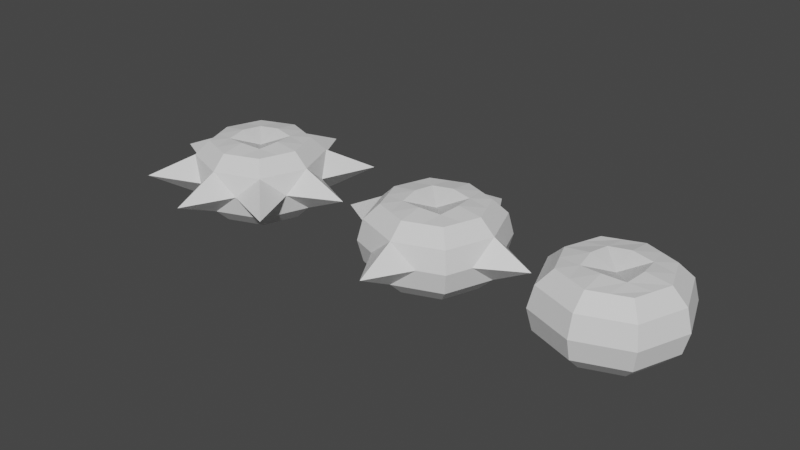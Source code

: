 # Source: TargetGems.blend  (saved by Blender 3.4.6; exported with 4.5.12 LTS)
import bpy
from mathutils import Matrix  # noqa: F401  (used for matrix-valued properties, if any)

bpy.ops.wm.read_factory_settings(use_empty=True)
scene = bpy.context.scene
scene.name = 'Scene'

# ---- collections
col_collection = bpy.data.collections.new('Collection'); scene.collection.children.link(col_collection)

# ---- materials (node trees are filled in below, after node groups)
mat_material = bpy.data.materials.new('Material')
mat_material.alpha_threshold = 0.0
mat_material.use_transparent_shadow = False
mat_material.roughness = 0.5
mat_material.line_color = (0.0, 0.0, 0.0, 1.0)
mat_material_001 = bpy.data.materials.new('Material.001')
mat_material_001.alpha_threshold = 0.0
mat_material_001.use_transparent_shadow = False
mat_material_001.roughness = 0.5
mat_material_001.line_color = (0.0, 0.0, 0.0, 1.0)
mat_material_002 = bpy.data.materials.new('Material.002')
mat_material_002.alpha_threshold = 0.0
mat_material_002.use_transparent_shadow = False
mat_material_002.roughness = 0.5
mat_material_002.line_color = (0.0, 0.0, 0.0, 1.0)

# ---- material node trees
mat_material.use_nodes = True; mat_material.node_tree.nodes.clear()
_N = mat_material.node_tree.nodes; _L = mat_material.node_tree.links
n0 = _N.new('ShaderNodeOutputMaterial'); n0.name = 'Material Output'; n0.location = (300, 300)
n1 = _N.new('ShaderNodeBsdfPrincipled'); n1.name = 'Principled BSDF'; n1.location = (10, 300)
n1.distribution = 'GGX'
n1.subsurface_method = 'RANDOM_WALK_SKIN'
n1.inputs[3].default_value = 1.45
n1.inputs[27].default_value = (0.0, 0.0, 0.0, 1.0)
n1.inputs[28].default_value = 1.0
_L.new(n1.outputs[0], n0.inputs[0])
n0.is_active_output = True
mat_material_001.use_nodes = True; mat_material_001.node_tree.nodes.clear()
_N = mat_material_001.node_tree.nodes; _L = mat_material_001.node_tree.links
n0 = _N.new('ShaderNodeOutputMaterial'); n0.name = 'Material Output'; n0.location = (300, 300)
n1 = _N.new('ShaderNodeBsdfPrincipled'); n1.name = 'Principled BSDF'; n1.location = (10, 300)
n1.distribution = 'GGX'
n1.subsurface_method = 'RANDOM_WALK_SKIN'
n1.inputs[3].default_value = 1.45
n1.inputs[27].default_value = (0.0, 0.0, 0.0, 1.0)
n1.inputs[28].default_value = 1.0
_L.new(n1.outputs[0], n0.inputs[0])
n0.is_active_output = True
mat_material_002.use_nodes = True; mat_material_002.node_tree.nodes.clear()
_N = mat_material_002.node_tree.nodes; _L = mat_material_002.node_tree.links
n0 = _N.new('ShaderNodeOutputMaterial'); n0.name = 'Material Output'; n0.location = (300, 300)
n1 = _N.new('ShaderNodeBsdfPrincipled'); n1.name = 'Principled BSDF'; n1.location = (10, 300)
n1.distribution = 'GGX'
n1.subsurface_method = 'RANDOM_WALK_SKIN'
n1.inputs[3].default_value = 1.45
n1.inputs[27].default_value = (0.0, 0.0, 0.0, 1.0)
n1.inputs[28].default_value = 1.0
_L.new(n1.outputs[0], n0.inputs[0])
n0.is_active_output = True

# ---- world
world_world = bpy.data.worlds.new('World'); scene.world = world_world
world_world.use_nodes = True; world_world.node_tree.nodes.clear()
_N = world_world.node_tree.nodes; _L = world_world.node_tree.links
n0 = _N.new('ShaderNodeOutputWorld'); n0.name = 'World Output'; n0.location = (300, 300)
n1 = _N.new('ShaderNodeBackground'); n1.name = 'Background'; n1.location = (10, 300)
n1.inputs[0].default_value = (0.05088, 0.05088, 0.05088, 1.0)
_L.new(n1.outputs[0], n0.inputs[0])
n0.is_active_output = True
world_world.color = (0.05088, 0.05088, 0.05088)
world_world.use_sun_shadow = False
world_world.sun_shadow_jitter_overblur = 0.0

# ---- meshes
me_cube = bpy.data.meshes.new('Cube')
me_cube.from_pydata([(0.8381, 0.8381, 0.8381), (0.8381, 0.8381, -0.8381), (0.8381, -0.8381, 0.8381), (0.8381, -0.8381, -0.8381), (-0.8381, 0.8381, 0.8381), (-0.8381, 0.8381, -0.8381), (-0.8381, -0.8381, 0.8381), (-0.8381, -0.8381, -0.8381), (-1.152, 0.0, -0.8381), (1.152, 0.0, 0.8381), (-1.152, 0.0, 0.8381), (1.152, 0.0, -0.8381), (0.0, 1.152, -0.8381), (0.0, -1.152, 0.8381), (0.0, -1.152, -0.8381), (0.0, 1.152, 0.8381), (0.0, 0.0, -1.0), (0.0, 0.0, 0.6908), (1.182, 1.182, 0.0), (-1.182, -1.182, 0.0), (1.182, -1.182, 0.0), (-1.182, 1.182, 0.0), (2.427, 0.0, 0.0), (-2.427, 0.0, 0.0), (0.0, 2.427, 0.0), (0.0, -2.427, 0.0), (-1.091, -1.091, 0.5), (1.091, 1.091, 0.5), (1.091, -1.091, 0.5), (-1.091, 1.091, 0.5), (1.5, 0.0, 0.5), (-1.5, 0.0, 0.5), (0.0, 1.5, 0.5), (0.0, -1.5, 0.5), (1.091, 1.091, -0.5), (1.091, -1.091, -0.5), (-1.091, 1.091, -0.5), (1.5, 0.0, -0.5), (-1.5, 0.0, -0.5), (0.0, 1.5, -0.5), (0.0, -1.5, -0.5), (-1.091, -1.091, -0.5), (0.4191, -0.9951, -0.8381), (0.4191, 0.9951, 0.8381), (0.576, 0.0, 0.9191), (0.4191, 0.9951, -0.8381), (0.4191, -0.9951, 0.8381), (0.576, 0.0, -0.9191), (0.5911, -1.404, 0.0), (0.5911, 1.404, 0.0), (0.5455, -1.295, 0.5), (0.5455, 1.295, 0.5), (0.5455, 1.295, -0.5), (0.5455, -1.295, -0.5), (-0.4191, 0.9951, -0.8381), (-0.4191, -0.9951, 0.8381), (-0.576, 0.0, -0.9191), (-0.4191, -0.9951, -0.8381), (-0.4191, 0.9951, 0.8381), (-0.576, 0.0, 0.9191), (-0.5911, 1.404, 0.0), (-0.5911, -1.404, 0.0), (-0.5455, 1.295, 0.5), (-0.5455, -1.295, 0.5), (-0.5455, -1.295, -0.5), (-0.5455, 1.295, -0.5), (-0.9951, 0.4191, 0.8381), (0.9951, 0.4191, -0.8381), (-0.9951, 0.4191, -0.8381), (0.9951, 0.4191, 0.8381), (0.0, 0.576, 0.9191), (0.0, 0.576, -0.9191), (1.404, 0.5911, 0.0), (-1.404, 0.5911, 0.0), (1.295, 0.5455, 0.5), (-1.295, 0.5455, 0.5), (-1.295, 0.5455, -0.5), (1.295, 0.5455, -0.5), (0.4975, 0.4975, 0.8786), (0.4975, 0.4975, -0.8786), (-0.4975, 0.4975, -0.8786), (-0.4975, 0.4975, 0.8786), (-0.9951, -0.4191, -0.8381), (0.9951, -0.4191, 0.8381), (-0.9951, -0.4191, 0.8381), (0.9951, -0.4191, -0.8381), (0.0, -0.576, -0.9191), (0.0, -0.576, 0.9191), (-1.404, -0.5911, 0.0), (1.404, -0.5911, 0.0), (-1.295, -0.5455, 0.5), (1.295, -0.5455, 0.5), (1.295, -0.5455, -0.5), (-1.295, -0.5455, -0.5), (0.4975, -0.4975, 0.8786), (0.4975, -0.4975, -0.8786), (-0.4975, -0.4975, -0.8786), (-0.4975, -0.4975, 0.8786)], [], [(97, 6, 55), (63, 6, 26), (75, 4, 29), (95, 3, 42), (91, 2, 28), (51, 0, 27), (74, 9, 30), (67, 47, 79), (90, 10, 31), (66, 59, 81), (78, 17, 44), (80, 16, 56), (62, 15, 32), (86, 57, 96), (50, 13, 33), (87, 46, 94), (48, 40, 53), (60, 39, 65), (88, 38, 93), (72, 37, 77), (49, 34, 52), (89, 35, 92), (73, 36, 76), (61, 41, 64), (48, 33, 25), (60, 32, 24), (88, 31, 23), (72, 30, 22), (49, 27, 18), (89, 28, 20), (73, 29, 21), (61, 26, 19), (64, 7, 57), (76, 5, 68), (92, 3, 85), (52, 1, 45), (77, 11, 67), (93, 8, 82), (65, 12, 54), (53, 14, 42), (3, 53, 42), (12, 52, 45), (32, 49, 24), (28, 48, 20), (39, 49, 52), (35, 48, 53), (94, 2, 83), (2, 50, 28), (69, 44, 9), (79, 16, 71), (15, 51, 32), (86, 42, 14), (5, 65, 54), (14, 64, 57), (33, 61, 25), (29, 60, 21), (40, 61, 64), (36, 60, 65), (96, 7, 82), (4, 62, 29), (68, 56, 8), (81, 17, 70), (13, 63, 33), (87, 55, 13), (58, 70, 15), (5, 80, 68), (45, 71, 12), (0, 78, 69), (1, 77, 67), (8, 76, 68), (31, 73, 23), (27, 72, 18), (38, 73, 76), (34, 72, 77), (54, 71, 80), (43, 70, 78), (4, 81, 58), (1, 79, 45), (0, 74, 27), (10, 75, 31), (17, 97, 87), (56, 82, 8), (16, 95, 86), (44, 83, 9), (7, 93, 82), (11, 92, 85), (30, 89, 22), (26, 88, 19), (37, 89, 92), (41, 88, 93), (17, 94, 44), (16, 96, 56), (6, 90, 26), (9, 91, 30), (47, 85, 95), (59, 84, 97), (78, 70, 17), (81, 59, 17), (17, 59, 97), (17, 87, 94), (97, 84, 6), (63, 55, 6), (75, 66, 4), (95, 85, 3), (91, 83, 2), (51, 43, 0), (74, 69, 9), (67, 11, 47), (90, 84, 10), (66, 10, 59), (80, 71, 16), (62, 58, 15), (86, 14, 57), (50, 46, 13), (87, 13, 46), (48, 25, 40), (60, 24, 39), (88, 23, 38), (72, 22, 37), (49, 18, 34), (89, 20, 35), (73, 21, 36), (61, 19, 41), (48, 50, 33), (60, 62, 32), (88, 90, 31), (72, 74, 30), (49, 51, 27), (89, 91, 28), (73, 75, 29), (61, 63, 26), (64, 41, 7), (76, 36, 5), (92, 35, 3), (52, 34, 1), (77, 37, 11), (93, 38, 8), (65, 39, 12), (53, 40, 14), (3, 35, 53), (12, 39, 52), (32, 51, 49), (28, 50, 48), (39, 24, 49), (35, 20, 48), (94, 46, 2), (2, 46, 50), (69, 78, 44), (79, 47, 16), (15, 43, 51), (86, 95, 42), (5, 36, 65), (14, 40, 64), (33, 63, 61), (29, 62, 60), (40, 25, 61), (36, 21, 60), (96, 57, 7), (4, 58, 62), (68, 80, 56), (13, 55, 63), (87, 97, 55), (58, 81, 70), (5, 54, 80), (45, 79, 71), (0, 43, 78), (1, 34, 77), (8, 38, 76), (31, 75, 73), (27, 74, 72), (38, 23, 73), (34, 18, 72), (54, 12, 71), (43, 15, 70), (4, 66, 81), (1, 67, 79), (0, 69, 74), (10, 66, 75), (56, 96, 82), (16, 47, 95), (44, 94, 83), (7, 41, 93), (11, 37, 92), (30, 91, 89), (26, 90, 88), (37, 22, 89), (41, 19, 88), (16, 86, 96), (6, 84, 90), (9, 83, 91), (47, 11, 85), (59, 10, 84)])
_uv = me_cube.uv_layers.new(name='UVMap')
_uv.uv.foreach_set('vector', [0.8125, 0.6875, 0.875, 0.75, 0.8125, 0.75, 0.5625, 0.9375, 0.625, 1.0, 0.5625, 1.0, 0.5625, 0.1875, 0.625, 0.25, 0.5625, 0.25, 0.3125, 0.6875, 0.375, 0.75, 0.3125, 0.75, 0.5625, 0.6875, 0.625, 0.75, 0.5625, 0.75, 0.5625, 0.4375, 0.625, 0.5, 0.5625, 0.5, 0.5625, 0.5625, 0.625, 0.625, 0.5625, 0.625, 0.375, 0.5625, 0.3125, 0.625, 0.3125, 0.5625, 0.5625, 0.0625, 0.625, 0.125, 0.5625, 0.125, 0.875, 0.5625, 0.8125, 0.625, 0.8125, 0.5625, 0.6875, 0.5625, 0.75, 0.625, 0.6875, 0.625, 0.1875, 0.5625, 0.25, 0.625, 0.1875, 0.625, 0.5625, 0.3125, 0.625, 0.375, 0.5625, 0.375, 0.25, 0.6875, 0.1875, 0.75, 0.1875, 0.6875, 0.5625, 0.8125, 0.625, 0.875, 0.5625, 0.875, 0.75, 0.6875, 0.6875, 0.75, 0.6875, 0.6875, 0.5, 0.8125, 0.4375, 0.875, 0.4375, 0.8125, 0.5, 0.3125, 0.4375, 0.375, 0.4375, 0.3125, 0.5, 0.0625, 0.4375, 0.125, 0.4375, 0.0625, 0.5, 0.5625, 0.4375, 0.625, 0.4375, 0.5625, 0.5, 0.4375, 0.4375, 0.5, 0.4375, 0.4375, 0.5, 0.6875, 0.4375, 0.75, 0.4375, 0.6875, 0.5, 0.1875, 0.4375, 0.25, 0.4375, 0.1875, 0.5, 0.9375, 0.4375, 1.0, 0.4375, 0.9375, 0.5, 0.8125, 0.5625, 0.875, 0.5, 0.875, 0.5, 0.3125, 0.5625, 0.375, 0.5, 0.375, 0.5, 0.0625, 0.5625, 0.125, 0.5, 0.125, 0.5, 0.5625, 0.5625, 0.625, 0.5, 0.625, 0.5, 0.4375, 0.5625, 0.5, 0.5, 0.5, 0.5, 0.6875, 0.5625, 0.75, 0.5, 0.75, 0.5, 0.1875, 0.5625, 0.25, 0.5, 0.25, 0.5, 0.9375, 0.5625, 1.0, 0.5, 1.0, 0.4375, 0.9375, 0.375, 1.0, 0.375, 0.9375, 0.4375, 0.1875, 0.375, 0.25, 0.375, 0.1875, 0.4375, 0.6875, 0.375, 0.75, 0.375, 0.6875, 0.4375, 0.4375, 0.375, 0.5, 0.375, 0.4375, 0.4375, 0.5625, 0.375, 0.625, 0.375, 0.5625, 0.4375, 0.0625, 0.375, 0.125, 0.375, 0.0625, 0.4375, 0.3125, 0.375, 0.375, 0.375, 0.3125, 0.4375, 0.8125, 0.375, 0.875, 0.375, 0.8125, 0.375, 0.75, 0.4375, 0.8125, 0.375, 0.8125, 0.375, 0.375, 0.4375, 0.4375, 0.375, 0.4375, 0.5625, 0.375, 0.5, 0.4375, 0.5, 0.375, 0.5625, 0.75, 0.5, 0.8125, 0.5, 0.75, 0.4375, 0.375, 0.5, 0.4375, 0.4375, 0.4375, 0.4375, 0.75, 0.5, 0.8125, 0.4375, 0.8125, 0.6875, 0.6875, 0.625, 0.75, 0.625, 0.6875, 0.625, 0.75, 0.5625, 0.8125, 0.5625, 0.75, 0.625, 0.5625, 0.6875, 0.625, 0.625, 0.625, 0.3125, 0.5625, 0.25, 0.625, 0.25, 0.5625, 0.625, 0.375, 0.5625, 0.4375, 0.5625, 0.375, 0.25, 0.6875, 0.3125, 0.75, 0.25, 0.75, 0.375, 0.25, 0.4375, 0.3125, 0.375, 0.3125, 0.375, 0.875, 0.4375, 0.9375, 0.375, 0.9375, 0.5625, 0.875, 0.5, 0.9375, 0.5, 0.875, 0.5625, 0.25, 0.5, 0.3125, 0.5, 0.25, 0.4375, 0.875, 0.5, 0.9375, 0.4375, 0.9375, 0.4375, 0.25, 0.5, 0.3125, 0.4375, 0.3125, 0.1875, 0.6875, 0.125, 0.75, 0.125, 0.6875, 0.625, 0.25, 0.5625, 0.3125, 0.5625, 0.25, 0.125, 0.5625, 0.1875, 0.625, 0.125, 0.625, 0.8125, 0.5625, 0.75, 0.625, 0.75, 0.5625, 0.625, 0.875, 0.5625, 0.9375, 0.5625, 0.875, 0.75, 0.6875, 0.8125, 0.75, 0.75, 0.75, 0.8125, 0.5, 0.75, 0.5625, 0.75, 0.5, 0.125, 0.5, 0.1875, 0.5625, 0.125, 0.5625, 0.3125, 0.5, 0.25, 0.5625, 0.25, 0.5, 0.625, 0.5, 0.6875, 0.5625, 0.625, 0.5625, 0.375, 0.5, 0.4375, 0.5625, 0.375, 0.5625, 0.375, 0.125, 0.4375, 0.1875, 0.375, 0.1875, 0.5625, 0.125, 0.5, 0.1875, 0.5, 0.125, 0.5625, 0.5, 0.5, 0.5625, 0.5, 0.5, 0.4375, 0.125, 0.5, 0.1875, 0.4375, 0.1875, 0.4375, 0.5, 0.5, 0.5625, 0.4375, 0.5625, 0.1875, 0.5, 0.25, 0.5625, 0.1875, 0.5625, 0.6875, 0.5, 0.75, 0.5625, 0.6875, 0.5625, 0.875, 0.5, 0.8125, 0.5625, 0.8125, 0.5, 0.375, 0.5, 0.3125, 0.5625, 0.3125, 0.5, 0.625, 0.5, 0.5625, 0.5625, 0.5625, 0.5, 0.625, 0.125, 0.5625, 0.1875, 0.5625, 0.125, 0.75, 0.625, 0.8125, 0.6875, 0.75, 0.6875, 0.1875, 0.625, 0.125, 0.6875, 0.125, 0.625, 0.25, 0.625, 0.3125, 0.6875, 0.25, 0.6875, 0.6875, 0.625, 0.625, 0.6875, 0.625, 0.625, 0.375, 0.0, 0.4375, 0.0625, 0.375, 0.0625, 0.375, 0.625, 0.4375, 0.6875, 0.375, 0.6875, 0.5625, 0.625, 0.5, 0.6875, 0.5, 0.625, 0.5625, 0.0, 0.5, 0.0625, 0.5, 0.0, 0.4375, 0.625, 0.5, 0.6875, 0.4375, 0.6875, 0.4375, 0.0, 0.5, 0.0625, 0.4375, 0.0625, 0.75, 0.625, 0.6875, 0.6875, 0.6875, 0.625, 0.25, 0.625, 0.1875, 0.6875, 0.1875, 0.625, 0.625, 0.0, 0.5625, 0.0625, 0.5625, 0.0, 0.625, 0.625, 0.5625, 0.6875, 0.5625, 0.625, 0.3125, 0.625, 0.375, 0.6875, 0.3125, 0.6875, 0.8125, 0.625, 0.875, 0.6875, 0.8125, 0.6875, 0.6875, 0.5625, 0.75, 0.5625, 0.75, 0.625, 0.8125, 0.5625, 0.8125, 0.625, 0.75, 0.625, 0.75, 0.625, 0.8125, 0.625, 0.8125, 0.6875, 0.75, 0.625, 0.75, 0.6875, 0.6875, 0.6875, 0.8125, 0.6875, 0.875, 0.6875, 0.875, 0.75, 0.5625, 0.9375, 0.625, 0.9375, 0.625, 1.0, 0.5625, 0.1875, 0.625, 0.1875, 0.625, 0.25, 0.3125, 0.6875, 0.375, 0.6875, 0.375, 0.75, 0.5625, 0.6875, 0.625, 0.6875, 0.625, 0.75, 0.5625, 0.4375, 0.625, 0.4375, 0.625, 0.5, 0.5625, 0.5625, 0.625, 0.5625, 0.625, 0.625, 0.375, 0.5625, 0.375, 0.625, 0.3125, 0.625, 0.5625, 0.0625, 0.625, 0.0625, 0.625, 0.125, 0.875, 0.5625, 0.875, 0.625, 0.8125, 0.625, 0.1875, 0.5625, 0.25, 0.5625, 0.25, 0.625, 0.5625, 0.3125, 0.625, 0.3125, 0.625, 0.375, 0.25, 0.6875, 0.25, 0.75, 0.1875, 0.75, 0.5625, 0.8125, 0.625, 0.8125, 0.625, 0.875, 0.75, 0.6875, 0.75, 0.75, 0.6875, 0.75, 0.5, 0.8125, 0.5, 0.875, 0.4375, 0.875, 0.5, 0.3125, 0.5, 0.375, 0.4375, 0.375, 0.5, 0.0625, 0.5, 0.125, 0.4375, 0.125, 0.5, 0.5625, 0.5, 0.625, 0.4375, 0.625, 0.5, 0.4375, 0.5, 0.5, 0.4375, 0.5, 0.5, 0.6875, 0.5, 0.75, 0.4375, 0.75, 0.5, 0.1875, 0.5, 0.25, 0.4375, 0.25, 0.5, 0.9375, 0.5, 1.0, 0.4375, 1.0, 0.5, 0.8125, 0.5625, 0.8125, 0.5625, 0.875, 0.5, 0.3125, 0.5625, 0.3125, 0.5625, 0.375, 0.5, 0.0625, 0.5625, 0.0625, 0.5625, 0.125, 0.5, 0.5625, 0.5625, 0.5625, 0.5625, 0.625, 0.5, 0.4375, 0.5625, 0.4375, 0.5625, 0.5, 0.5, 0.6875, 0.5625, 0.6875, 0.5625, 0.75, 0.5, 0.1875, 0.5625, 0.1875, 0.5625, 0.25, 0.5, 0.9375, 0.5625, 0.9375, 0.5625, 1.0, 0.4375, 0.9375, 0.4375, 1.0, 0.375, 1.0, 0.4375, 0.1875, 0.4375, 0.25, 0.375, 0.25, 0.4375, 0.6875, 0.4375, 0.75, 0.375, 0.75, 0.4375, 0.4375, 0.4375, 0.5, 0.375, 0.5, 0.4375, 0.5625, 0.4375, 0.625, 0.375, 0.625, 0.4375, 0.0625, 0.4375, 0.125, 0.375, 0.125, 0.4375, 0.3125, 0.4375, 0.375, 0.375, 0.375, 0.4375, 0.8125, 0.4375, 0.875, 0.375, 0.875, 0.375, 0.75, 0.4375, 0.75, 0.4375, 0.8125, 0.375, 0.375, 0.4375, 0.375, 0.4375, 0.4375, 0.5625, 0.375, 0.5625, 0.4375, 0.5, 0.4375, 0.5625, 0.75, 0.5625, 0.8125, 0.5, 0.8125, 0.4375, 0.375, 0.5, 0.375, 0.5, 0.4375, 0.4375, 0.75, 0.5, 0.75, 0.5, 0.8125, 0.6875, 0.6875, 0.6875, 0.75, 0.625, 0.75, 0.625, 0.75, 0.625, 0.8125, 0.5625, 0.8125, 0.625, 0.5625, 0.6875, 0.5625, 0.6875, 0.625, 0.3125, 0.5625, 0.3125, 0.625, 0.25, 0.625, 0.625, 0.375, 0.625, 0.4375, 0.5625, 0.4375, 0.25, 0.6875, 0.3125, 0.6875, 0.3125, 0.75, 0.375, 0.25, 0.4375, 0.25, 0.4375, 0.3125, 0.375, 0.875, 0.4375, 0.875, 0.4375, 0.9375, 0.5625, 0.875, 0.5625, 0.9375, 0.5, 0.9375, 0.5625, 0.25, 0.5625, 0.3125, 0.5, 0.3125, 0.4375, 0.875, 0.5, 0.875, 0.5, 0.9375, 0.4375, 0.25, 0.5, 0.25, 0.5, 0.3125, 0.1875, 0.6875, 0.1875, 0.75, 0.125, 0.75, 0.625, 0.25, 0.625, 0.3125, 0.5625, 0.3125, 0.125, 0.5625, 0.1875, 0.5625, 0.1875, 0.625, 0.625, 0.875, 0.625, 0.9375, 0.5625, 0.9375, 0.75, 0.6875, 0.8125, 0.6875, 0.8125, 0.75, 0.8125, 0.5, 0.8125, 0.5625, 0.75, 0.5625, 0.125, 0.5, 0.1875, 0.5, 0.1875, 0.5625, 0.3125, 0.5, 0.3125, 0.5625, 0.25, 0.5625, 0.625, 0.5, 0.6875, 0.5, 0.6875, 0.5625, 0.375, 0.5, 0.4375, 0.5, 0.4375, 0.5625, 0.375, 0.125, 0.4375, 0.125, 0.4375, 0.1875, 0.5625, 0.125, 0.5625, 0.1875, 0.5, 0.1875, 0.5625, 0.5, 0.5625, 0.5625, 0.5, 0.5625, 0.4375, 0.125, 0.5, 0.125, 0.5, 0.1875, 0.4375, 0.5, 0.5, 0.5, 0.5, 0.5625, 0.1875, 0.5, 0.25, 0.5, 0.25, 0.5625, 0.6875, 0.5, 0.75, 0.5, 0.75, 0.5625, 0.875, 0.5, 0.875, 0.5625, 0.8125, 0.5625, 0.375, 0.5, 0.375, 0.5625, 0.3125, 0.5625, 0.625, 0.5, 0.625, 0.5625, 0.5625, 0.5625, 0.625, 0.125, 0.625, 0.1875, 0.5625, 0.1875, 0.1875, 0.625, 0.1875, 0.6875, 0.125, 0.6875, 0.25, 0.625, 0.3125, 0.625, 0.3125, 0.6875, 0.6875, 0.625, 0.6875, 0.6875, 0.625, 0.6875, 0.375, 0.0, 0.4375, 0.0, 0.4375, 0.0625, 0.375, 0.625, 0.4375, 0.625, 0.4375, 0.6875, 0.5625, 0.625, 0.5625, 0.6875, 0.5, 0.6875, 0.5625, 0.0, 0.5625, 0.0625, 0.5, 0.0625, 0.4375, 0.625, 0.5, 0.625, 0.5, 0.6875, 0.4375, 0.0, 0.5, 0.0, 0.5, 0.0625, 0.25, 0.625, 0.25, 0.6875, 0.1875, 0.6875, 0.625, 0.0, 0.625, 0.0625, 0.5625, 0.0625, 0.625, 0.625, 0.625, 0.6875, 0.5625, 0.6875, 0.3125, 0.625, 0.375, 0.625, 0.375, 0.6875, 0.8125, 0.625, 0.875, 0.625, 0.875, 0.6875])
me_cube.materials.append(mat_material)
me_cube.use_mirror_vertex_groups = False
me_cube.update()
me_cube_001 = bpy.data.meshes.new('Cube.001')
me_cube_001.from_pydata([(0.8381, 0.8381, 0.8381), (0.8381, 0.8381, -0.8381), (0.8381, -0.8381, 0.8381), (0.8381, -0.8381, -0.8381), (-0.8381, 0.8381, 0.8381), (-0.8381, 0.8381, -0.8381), (-0.8381, -0.8381, 0.8381), (-0.8381, -0.8381, -0.8381), (-1.152, 0.0, -0.8381), (1.152, 0.0, 0.8381), (-1.152, 0.0, 0.8381), (1.152, 0.0, -0.8381), (0.0, 1.152, -0.8381), (0.0, -1.152, 0.8381), (0.0, -1.152, -0.8381), (0.0, 1.152, 0.8381), (0.0, 0.0, -1.0), (0.0, 0.0, 0.6908), (1.182, 1.182, 0.0), (-1.182, -1.182, 0.0), (1.182, -1.182, 0.0), (-1.182, 1.182, 0.0), (1.625, 0.0, 0.0), (-1.625, 0.0, 0.0), (0.0, 1.625, 0.0), (0.0, -1.625, 0.0), (-1.091, -1.091, 0.5), (1.091, 1.091, 0.5), (1.091, -1.091, 0.5), (-1.091, 1.091, 0.5), (1.5, 0.0, 0.5), (-1.5, 0.0, 0.5), (0.0, 1.5, 0.5), (0.0, -1.5, 0.5), (1.091, 1.091, -0.5), (1.091, -1.091, -0.5), (-1.091, 1.091, -0.5), (1.5, 0.0, -0.5), (-1.5, 0.0, -0.5), (0.0, 1.5, -0.5), (0.0, -1.5, -0.5), (-1.091, -1.091, -0.5), (0.4191, -0.9951, -0.8381), (0.4191, 0.9951, 0.8381), (0.576, 0.0, 0.9191), (0.4191, 0.9951, -0.8381), (0.4191, -0.9951, 0.8381), (0.576, 0.0, -0.9191), (0.5911, -1.404, 0.0), (0.5911, 1.404, 0.0), (0.5455, -1.295, 0.5), (0.5455, 1.295, 0.5), (0.5455, 1.295, -0.5), (0.5455, -1.295, -0.5), (-0.4191, 0.9951, -0.8381), (-0.4191, -0.9951, 0.8381), (-0.576, 0.0, -0.9191), (-0.4191, -0.9951, -0.8381), (-0.4191, 0.9951, 0.8381), (-0.576, 0.0, 0.9191), (-0.5911, 1.404, 0.0), (-0.5911, -1.404, 0.0), (-0.5455, 1.295, 0.5), (-0.5455, -1.295, 0.5), (-0.5455, -1.295, -0.5), (-0.5455, 1.295, -0.5), (-0.9951, 0.4191, 0.8381), (0.9951, 0.4191, -0.8381), (-0.9951, 0.4191, -0.8381), (0.9951, 0.4191, 0.8381), (0.0, 0.576, 0.9191), (0.0, 0.576, -0.9191), (1.404, 0.5911, 0.0), (-1.404, 0.5911, 0.0), (1.295, 0.5455, 0.5), (-1.295, 0.5455, 0.5), (-1.295, 0.5455, -0.5), (1.295, 0.5455, -0.5), (0.4975, 0.4975, 0.8786), (0.4975, 0.4975, -0.8786), (-0.4975, 0.4975, -0.8786), (-0.4975, 0.4975, 0.8786), (-0.9951, -0.4191, -0.8381), (0.9951, -0.4191, 0.8381), (-0.9951, -0.4191, 0.8381), (0.9951, -0.4191, -0.8381), (0.0, -0.576, -0.9191), (0.0, -0.576, 0.9191), (-1.404, -0.5911, 0.0), (1.404, -0.5911, 0.0), (-1.295, -0.5455, 0.5), (1.295, -0.5455, 0.5), (1.295, -0.5455, -0.5), (-1.295, -0.5455, -0.5), (0.4975, -0.4975, 0.8786), (0.4975, -0.4975, -0.8786), (-0.4975, -0.4975, -0.8786), (-0.4975, -0.4975, 0.8786)], [], [(97, 84, 6, 55), (63, 55, 6, 26), (75, 66, 4, 29), (95, 85, 3, 42), (91, 83, 2, 28), (51, 43, 0, 27), (74, 69, 9, 30), (79, 67, 11, 47), (90, 84, 10, 31), (81, 66, 10, 59), (78, 17, 44), (80, 71, 16, 56), (62, 58, 15, 32), (96, 86, 14, 57), (50, 46, 13, 33), (94, 87, 13, 46), (53, 48, 25, 40), (65, 60, 24, 39), (93, 88, 23, 38), (77, 72, 22, 37), (52, 49, 18, 34), (92, 89, 20, 35), (76, 73, 21, 36), (64, 61, 19, 41), (48, 50, 33, 25), (60, 62, 32, 24), (88, 90, 31, 23), (72, 74, 30, 22), (49, 51, 27, 18), (89, 91, 28, 20), (73, 75, 29, 21), (61, 63, 26, 19), (57, 64, 41, 7), (68, 76, 36, 5), (85, 92, 35, 3), (45, 52, 34, 1), (67, 77, 37, 11), (82, 93, 38, 8), (54, 65, 39, 12), (42, 53, 40, 14), (3, 35, 53, 42), (12, 39, 52, 45), (24, 32, 51, 49), (20, 28, 50, 48), (39, 24, 49, 52), (35, 20, 48, 53), (83, 94, 46, 2), (28, 2, 46, 50), (69, 78, 44, 9), (71, 79, 47, 16), (32, 15, 43, 51), (86, 95, 42, 14), (5, 36, 65, 54), (14, 40, 64, 57), (25, 33, 63, 61), (21, 29, 62, 60), (40, 25, 61, 64), (36, 21, 60, 65), (82, 96, 57, 7), (29, 4, 58, 62), (68, 80, 56, 8), (81, 17, 70), (33, 13, 55, 63), (87, 97, 55, 13), (15, 58, 81, 70), (5, 54, 80, 68), (12, 45, 79, 71), (0, 43, 78, 69), (1, 34, 77, 67), (8, 38, 76, 68), (23, 31, 75, 73), (18, 27, 74, 72), (38, 23, 73, 76), (34, 18, 72, 77), (54, 12, 71, 80), (43, 15, 70, 78), (58, 4, 66, 81), (45, 1, 67, 79), (27, 0, 69, 74), (31, 10, 66, 75), (17, 97, 87), (8, 56, 96, 82), (16, 47, 95, 86), (9, 44, 94, 83), (7, 41, 93, 82), (11, 37, 92, 85), (22, 30, 91, 89), (19, 26, 90, 88), (37, 22, 89, 92), (41, 19, 88, 93), (17, 94, 44), (56, 16, 86, 96), (26, 6, 84, 90), (30, 9, 83, 91), (47, 11, 85, 95), (59, 10, 84, 97), (78, 70, 17), (81, 59, 17), (17, 59, 97), (17, 87, 94)])
_uv = me_cube_001.uv_layers.new(name='UVMap')
_uv.uv.foreach_set('vector', [0.8125, 0.6875, 0.875, 0.6875, 0.875, 0.75, 0.8125, 0.75, 0.5625, 0.9375, 0.625, 0.9375, 0.625, 1.0, 0.5625, 1.0, 0.5625, 0.1875, 0.625, 0.1875, 0.625, 0.25, 0.5625, 0.25, 0.3125, 0.6875, 0.375, 0.6875, 0.375, 0.75, 0.3125, 0.75, 0.5625, 0.6875, 0.625, 0.6875, 0.625, 0.75, 0.5625, 0.75, 0.5625, 0.4375, 0.625, 0.4375, 0.625, 0.5, 0.5625, 0.5, 0.5625, 0.5625, 0.625, 0.5625, 0.625, 0.625, 0.5625, 0.625, 0.3125, 0.5625, 0.375, 0.5625, 0.375, 0.625, 0.3125, 0.625, 0.5625, 0.0625, 0.625, 0.0625, 0.625, 0.125, 0.5625, 0.125, 0.8125, 0.5625, 0.875, 0.5625, 0.875, 0.625, 0.8125, 0.625, 0.6875, 0.5625, 0.75, 0.625, 0.6875, 0.625, 0.1875, 0.5625, 0.25, 0.5625, 0.25, 0.625, 0.1875, 0.625, 0.5625, 0.3125, 0.625, 0.3125, 0.625, 0.375, 0.5625, 0.375, 0.1875, 0.6875, 0.25, 0.6875, 0.25, 0.75, 0.1875, 0.75, 0.5625, 0.8125, 0.625, 0.8125, 0.625, 0.875, 0.5625, 0.875, 0.6875, 0.6875, 0.75, 0.6875, 0.75, 0.75, 0.6875, 0.75, 0.4375, 0.8125, 0.5, 0.8125, 0.5, 0.875, 0.4375, 0.875, 0.4375, 0.3125, 0.5, 0.3125, 0.5, 0.375, 0.4375, 0.375, 0.4375, 0.0625, 0.5, 0.0625, 0.5, 0.125, 0.4375, 0.125, 0.4375, 0.5625, 0.5, 0.5625, 0.5, 0.625, 0.4375, 0.625, 0.4375, 0.4375, 0.5, 0.4375, 0.5, 0.5, 0.4375, 0.5, 0.4375, 0.6875, 0.5, 0.6875, 0.5, 0.75, 0.4375, 0.75, 0.4375, 0.1875, 0.5, 0.1875, 0.5, 0.25, 0.4375, 0.25, 0.4375, 0.9375, 0.5, 0.9375, 0.5, 1.0, 0.4375, 1.0, 0.5, 0.8125, 0.5625, 0.8125, 0.5625, 0.875, 0.5, 0.875, 0.5, 0.3125, 0.5625, 0.3125, 0.5625, 0.375, 0.5, 0.375, 0.5, 0.0625, 0.5625, 0.0625, 0.5625, 0.125, 0.5, 0.125, 0.5, 0.5625, 0.5625, 0.5625, 0.5625, 0.625, 0.5, 0.625, 0.5, 0.4375, 0.5625, 0.4375, 0.5625, 0.5, 0.5, 0.5, 0.5, 0.6875, 0.5625, 0.6875, 0.5625, 0.75, 0.5, 0.75, 0.5, 0.1875, 0.5625, 0.1875, 0.5625, 0.25, 0.5, 0.25, 0.5, 0.9375, 0.5625, 0.9375, 0.5625, 1.0, 0.5, 1.0, 0.375, 0.9375, 0.4375, 0.9375, 0.4375, 1.0, 0.375, 1.0, 0.375, 0.1875, 0.4375, 0.1875, 0.4375, 0.25, 0.375, 0.25, 0.375, 0.6875, 0.4375, 0.6875, 0.4375, 0.75, 0.375, 0.75, 0.375, 0.4375, 0.4375, 0.4375, 0.4375, 0.5, 0.375, 0.5, 0.375, 0.5625, 0.4375, 0.5625, 0.4375, 0.625, 0.375, 0.625, 0.375, 0.0625, 0.4375, 0.0625, 0.4375, 0.125, 0.375, 0.125, 0.375, 0.3125, 0.4375, 0.3125, 0.4375, 0.375, 0.375, 0.375, 0.375, 0.8125, 0.4375, 0.8125, 0.4375, 0.875, 0.375, 0.875, 0.375, 0.75, 0.4375, 0.75, 0.4375, 0.8125, 0.375, 0.8125, 0.375, 0.375, 0.4375, 0.375, 0.4375, 0.4375, 0.375, 0.4375, 0.5, 0.375, 0.5625, 0.375, 0.5625, 0.4375, 0.5, 0.4375, 0.5, 0.75, 0.5625, 0.75, 0.5625, 0.8125, 0.5, 0.8125, 0.4375, 0.375, 0.5, 0.375, 0.5, 0.4375, 0.4375, 0.4375, 0.4375, 0.75, 0.5, 0.75, 0.5, 0.8125, 0.4375, 0.8125, 0.625, 0.6875, 0.6875, 0.6875, 0.6875, 0.75, 0.625, 0.75, 0.5625, 0.75, 0.625, 0.75, 0.625, 0.8125, 0.5625, 0.8125, 0.625, 0.5625, 0.6875, 0.5625, 0.6875, 0.625, 0.625, 0.625, 0.25, 0.5625, 0.3125, 0.5625, 0.3125, 0.625, 0.25, 0.625, 0.5625, 0.375, 0.625, 0.375, 0.625, 0.4375, 0.5625, 0.4375, 0.25, 0.6875, 0.3125, 0.6875, 0.3125, 0.75, 0.25, 0.75, 0.375, 0.25, 0.4375, 0.25, 0.4375, 0.3125, 0.375, 0.3125, 0.375, 0.875, 0.4375, 0.875, 0.4375, 0.9375, 0.375, 0.9375, 0.5, 0.875, 0.5625, 0.875, 0.5625, 0.9375, 0.5, 0.9375, 0.5, 0.25, 0.5625, 0.25, 0.5625, 0.3125, 0.5, 0.3125, 0.4375, 0.875, 0.5, 0.875, 0.5, 0.9375, 0.4375, 0.9375, 0.4375, 0.25, 0.5, 0.25, 0.5, 0.3125, 0.4375, 0.3125, 0.125, 0.6875, 0.1875, 0.6875, 0.1875, 0.75, 0.125, 0.75, 0.5625, 0.25, 0.625, 0.25, 0.625, 0.3125, 0.5625, 0.3125, 0.125, 0.5625, 0.1875, 0.5625, 0.1875, 0.625, 0.125, 0.625, 0.8125, 0.5625, 0.75, 0.625, 0.75, 0.5625, 0.5625, 0.875, 0.625, 0.875, 0.625, 0.9375, 0.5625, 0.9375, 0.75, 0.6875, 0.8125, 0.6875, 0.8125, 0.75, 0.75, 0.75, 0.75, 0.5, 0.8125, 0.5, 0.8125, 0.5625, 0.75, 0.5625, 0.125, 0.5, 0.1875, 0.5, 0.1875, 0.5625, 0.125, 0.5625, 0.25, 0.5, 0.3125, 0.5, 0.3125, 0.5625, 0.25, 0.5625, 0.625, 0.5, 0.6875, 0.5, 0.6875, 0.5625, 0.625, 0.5625, 0.375, 0.5, 0.4375, 0.5, 0.4375, 0.5625, 0.375, 0.5625, 0.375, 0.125, 0.4375, 0.125, 0.4375, 0.1875, 0.375, 0.1875, 0.5, 0.125, 0.5625, 0.125, 0.5625, 0.1875, 0.5, 0.1875, 0.5, 0.5, 0.5625, 0.5, 0.5625, 0.5625, 0.5, 0.5625, 0.4375, 0.125, 0.5, 0.125, 0.5, 0.1875, 0.4375, 0.1875, 0.4375, 0.5, 0.5, 0.5, 0.5, 0.5625, 0.4375, 0.5625, 0.1875, 0.5, 0.25, 0.5, 0.25, 0.5625, 0.1875, 0.5625, 0.6875, 0.5, 0.75, 0.5, 0.75, 0.5625, 0.6875, 0.5625, 0.8125, 0.5, 0.875, 0.5, 0.875, 0.5625, 0.8125, 0.5625, 0.3125, 0.5, 0.375, 0.5, 0.375, 0.5625, 0.3125, 0.5625, 0.5625, 0.5, 0.625, 0.5, 0.625, 0.5625, 0.5625, 0.5625, 0.5625, 0.125, 0.625, 0.125, 0.625, 0.1875, 0.5625, 0.1875, 0.75, 0.625, 0.8125, 0.6875, 0.75, 0.6875, 0.125, 0.625, 0.1875, 0.625, 0.1875, 0.6875, 0.125, 0.6875, 0.25, 0.625, 0.3125, 0.625, 0.3125, 0.6875, 0.25, 0.6875, 0.625, 0.625, 0.6875, 0.625, 0.6875, 0.6875, 0.625, 0.6875, 0.375, 0.0, 0.4375, 0.0, 0.4375, 0.0625, 0.375, 0.0625, 0.375, 0.625, 0.4375, 0.625, 0.4375, 0.6875, 0.375, 0.6875, 0.5, 0.625, 0.5625, 0.625, 0.5625, 0.6875, 0.5, 0.6875, 0.5, 0.0, 0.5625, 0.0, 0.5625, 0.0625, 0.5, 0.0625, 0.4375, 0.625, 0.5, 0.625, 0.5, 0.6875, 0.4375, 0.6875, 0.4375, 0.0, 0.5, 0.0, 0.5, 0.0625, 0.4375, 0.0625, 0.75, 0.625, 0.6875, 0.6875, 0.6875, 0.625, 0.1875, 0.625, 0.25, 0.625, 0.25, 0.6875, 0.1875, 0.6875, 0.5625, 0.0, 0.625, 0.0, 0.625, 0.0625, 0.5625, 0.0625, 0.5625, 0.625, 0.625, 0.625, 0.625, 0.6875, 0.5625, 0.6875, 0.3125, 0.625, 0.375, 0.625, 0.375, 0.6875, 0.3125, 0.6875, 0.8125, 0.625, 0.875, 0.625, 0.875, 0.6875, 0.8125, 0.6875, 0.6875, 0.5625, 0.75, 0.5625, 0.75, 0.625, 0.8125, 0.5625, 0.8125, 0.625, 0.75, 0.625, 0.75, 0.625, 0.8125, 0.625, 0.8125, 0.6875, 0.75, 0.625, 0.75, 0.6875, 0.6875, 0.6875])
me_cube_001.materials.append(mat_material_001)
me_cube_001.use_mirror_vertex_groups = False
me_cube_001.update()
me_cube_002 = bpy.data.meshes.new('Cube.002')
me_cube_002.from_pydata([(0.8381, 0.8381, 0.8381), (0.8381, 0.8381, -0.8381), (0.8381, -0.8381, 0.8381), (0.8381, -0.8381, -0.8381), (-0.8381, 0.8381, 0.8381), (-0.8381, 0.8381, -0.8381), (-0.8381, -0.8381, 0.8381), (-0.8381, -0.8381, -0.8381), (-1.152, 0.0, -0.8381), (1.152, 0.0, 0.8381), (-1.152, 0.0, 0.8381), (1.152, 0.0, -0.8381), (0.0, 1.152, -0.8381), (0.0, -1.152, 0.8381), (0.0, -1.152, -0.8381), (0.0, 1.152, 0.8381), (0.0, 0.0, -1.0), (0.0, 0.0, 0.6908), (1.898, 1.898, 0.0), (-1.898, -1.898, 0.0), (1.898, -1.898, 0.0), (-1.898, 1.898, 0.0), (2.609, 0.0, 0.0), (-2.609, 0.0, 0.0), (0.0, 2.609, 0.0), (0.0, -2.609, 0.0), (-1.091, -1.091, 0.5), (1.091, 1.091, 0.5), (1.091, -1.091, 0.5), (-1.091, 1.091, 0.5), (1.5, 0.0, 0.5), (-1.5, 0.0, 0.5), (0.0, 1.5, 0.5), (0.0, -1.5, 0.5), (1.091, 1.091, -0.5), (1.091, -1.091, -0.5), (-1.091, 1.091, -0.5), (1.5, 0.0, -0.5), (-1.5, 0.0, -0.5), (0.0, 1.5, -0.5), (0.0, -1.5, -0.5), (-1.091, -1.091, -0.5), (0.4191, -0.9951, -0.8381), (0.4191, 0.9951, 0.8381), (0.576, 0.0, 0.9191), (0.4191, 0.9951, -0.8381), (0.4191, -0.9951, 0.8381), (0.576, 0.0, -0.9191), (0.5911, -1.404, 0.0), (0.5911, 1.404, 0.0), (0.5455, -1.295, 0.5), (0.5455, 1.295, 0.5), (0.5455, 1.295, -0.5), (0.5455, -1.295, -0.5), (-0.4191, 0.9951, -0.8381), (-0.4191, -0.9951, 0.8381), (-0.576, 0.0, -0.9191), (-0.4191, -0.9951, -0.8381), (-0.4191, 0.9951, 0.8381), (-0.576, 0.0, 0.9191), (-0.5911, 1.404, 0.0), (-0.5911, -1.404, 0.0), (-0.5455, 1.295, 0.5), (-0.5455, -1.295, 0.5), (-0.5455, -1.295, -0.5), (-0.5455, 1.295, -0.5), (-0.9951, 0.4191, 0.8381), (0.9951, 0.4191, -0.8381), (-0.9951, 0.4191, -0.8381), (0.9951, 0.4191, 0.8381), (0.0, 0.576, 0.9191), (0.0, 0.576, -0.9191), (1.404, 0.5911, 0.0), (-1.404, 0.5911, 0.0), (1.295, 0.5455, 0.5), (-1.295, 0.5455, 0.5), (-1.295, 0.5455, -0.5), (1.295, 0.5455, -0.5), (0.4975, 0.4975, 0.8786), (0.4975, 0.4975, -0.8786), (-0.4975, 0.4975, -0.8786), (-0.4975, 0.4975, 0.8786), (-0.9951, -0.4191, -0.8381), (0.9951, -0.4191, 0.8381), (-0.9951, -0.4191, 0.8381), (0.9951, -0.4191, -0.8381), (0.0, -0.576, -0.9191), (0.0, -0.576, 0.9191), (-1.404, -0.5911, 0.0), (1.404, -0.5911, 0.0), (-1.295, -0.5455, 0.5), (1.295, -0.5455, 0.5), (1.295, -0.5455, -0.5), (-1.295, -0.5455, -0.5), (0.4975, -0.4975, 0.8786), (0.4975, -0.4975, -0.8786), (-0.4975, -0.4975, -0.8786), (-0.4975, -0.4975, 0.8786)], [], [(97, 6, 55), (63, 6, 26), (75, 4, 29), (95, 3, 42), (91, 2, 28), (51, 0, 27), (74, 9, 30), (67, 47, 79), (90, 10, 31), (66, 59, 81), (78, 17, 44), (80, 16, 56), (62, 15, 32), (86, 57, 96), (50, 13, 33), (87, 46, 94), (48, 40, 53), (60, 39, 65), (88, 38, 93), (72, 37, 77), (49, 34, 52), (89, 35, 92), (73, 36, 76), (61, 41, 64), (48, 33, 25), (60, 32, 24), (88, 31, 23), (72, 30, 22), (49, 27, 18), (89, 28, 20), (73, 29, 21), (61, 26, 19), (64, 7, 57), (76, 5, 68), (92, 3, 85), (52, 1, 45), (77, 11, 67), (93, 8, 82), (65, 12, 54), (53, 14, 42), (3, 53, 42), (12, 52, 45), (32, 49, 24), (28, 48, 20), (39, 49, 52), (35, 48, 53), (94, 2, 83), (2, 50, 28), (69, 44, 9), (79, 16, 71), (15, 51, 32), (86, 42, 14), (5, 65, 54), (14, 64, 57), (33, 61, 25), (29, 60, 21), (40, 61, 64), (36, 60, 65), (96, 7, 82), (4, 62, 29), (68, 56, 8), (81, 17, 70), (13, 63, 33), (87, 55, 13), (58, 70, 15), (5, 80, 68), (45, 71, 12), (0, 78, 69), (1, 77, 67), (8, 76, 68), (31, 73, 23), (27, 72, 18), (38, 73, 76), (34, 72, 77), (54, 71, 80), (43, 70, 78), (4, 81, 58), (1, 79, 45), (0, 74, 27), (10, 75, 31), (17, 97, 87), (56, 82, 8), (16, 95, 86), (44, 83, 9), (7, 93, 82), (11, 92, 85), (30, 89, 22), (26, 88, 19), (37, 89, 92), (41, 88, 93), (17, 94, 44), (16, 96, 56), (6, 90, 26), (9, 91, 30), (47, 85, 95), (59, 84, 97), (78, 70, 17), (81, 59, 17), (17, 59, 97), (17, 87, 94), (97, 84, 6), (63, 55, 6), (75, 66, 4), (95, 85, 3), (91, 83, 2), (51, 43, 0), (74, 69, 9), (67, 11, 47), (90, 84, 10), (66, 10, 59), (80, 71, 16), (62, 58, 15), (86, 14, 57), (50, 46, 13), (87, 13, 46), (48, 25, 40), (60, 24, 39), (88, 23, 38), (72, 22, 37), (49, 18, 34), (89, 20, 35), (73, 21, 36), (61, 19, 41), (48, 50, 33), (60, 62, 32), (88, 90, 31), (72, 74, 30), (49, 51, 27), (89, 91, 28), (73, 75, 29), (61, 63, 26), (64, 41, 7), (76, 36, 5), (92, 35, 3), (52, 34, 1), (77, 37, 11), (93, 38, 8), (65, 39, 12), (53, 40, 14), (3, 35, 53), (12, 39, 52), (32, 51, 49), (28, 50, 48), (39, 24, 49), (35, 20, 48), (94, 46, 2), (2, 46, 50), (69, 78, 44), (79, 47, 16), (15, 43, 51), (86, 95, 42), (5, 36, 65), (14, 40, 64), (33, 63, 61), (29, 62, 60), (40, 25, 61), (36, 21, 60), (96, 57, 7), (4, 58, 62), (68, 80, 56), (13, 55, 63), (87, 97, 55), (58, 81, 70), (5, 54, 80), (45, 79, 71), (0, 43, 78), (1, 34, 77), (8, 38, 76), (31, 75, 73), (27, 74, 72), (38, 23, 73), (34, 18, 72), (54, 12, 71), (43, 15, 70), (4, 66, 81), (1, 67, 79), (0, 69, 74), (10, 66, 75), (56, 96, 82), (16, 47, 95), (44, 94, 83), (7, 41, 93), (11, 37, 92), (30, 91, 89), (26, 90, 88), (37, 22, 89), (41, 19, 88), (16, 86, 96), (6, 84, 90), (9, 83, 91), (47, 11, 85), (59, 10, 84)])
_uv = me_cube_002.uv_layers.new(name='UVMap')
_uv.uv.foreach_set('vector', [0.8125, 0.6875, 0.875, 0.75, 0.8125, 0.75, 0.5625, 0.9375, 0.625, 1.0, 0.5625, 1.0, 0.5625, 0.1875, 0.625, 0.25, 0.5625, 0.25, 0.3125, 0.6875, 0.375, 0.75, 0.3125, 0.75, 0.5625, 0.6875, 0.625, 0.75, 0.5625, 0.75, 0.5625, 0.4375, 0.625, 0.5, 0.5625, 0.5, 0.5625, 0.5625, 0.625, 0.625, 0.5625, 0.625, 0.375, 0.5625, 0.3125, 0.625, 0.3125, 0.5625, 0.5625, 0.0625, 0.625, 0.125, 0.5625, 0.125, 0.875, 0.5625, 0.8125, 0.625, 0.8125, 0.5625, 0.6875, 0.5625, 0.75, 0.625, 0.6875, 0.625, 0.1875, 0.5625, 0.25, 0.625, 0.1875, 0.625, 0.5625, 0.3125, 0.625, 0.375, 0.5625, 0.375, 0.25, 0.6875, 0.1875, 0.75, 0.1875, 0.6875, 0.5625, 0.8125, 0.625, 0.875, 0.5625, 0.875, 0.75, 0.6875, 0.6875, 0.75, 0.6875, 0.6875, 0.5, 0.8125, 0.4375, 0.875, 0.4375, 0.8125, 0.5, 0.3125, 0.4375, 0.375, 0.4375, 0.3125, 0.5, 0.0625, 0.4375, 0.125, 0.4375, 0.0625, 0.5, 0.5625, 0.4375, 0.625, 0.4375, 0.5625, 0.5, 0.4375, 0.4375, 0.5, 0.4375, 0.4375, 0.5, 0.6875, 0.4375, 0.75, 0.4375, 0.6875, 0.5, 0.1875, 0.4375, 0.25, 0.4375, 0.1875, 0.5, 0.9375, 0.4375, 1.0, 0.4375, 0.9375, 0.5, 0.8125, 0.5625, 0.875, 0.5, 0.875, 0.5, 0.3125, 0.5625, 0.375, 0.5, 0.375, 0.5, 0.0625, 0.5625, 0.125, 0.5, 0.125, 0.5, 0.5625, 0.5625, 0.625, 0.5, 0.625, 0.5, 0.4375, 0.5625, 0.5, 0.5, 0.5, 0.5, 0.6875, 0.5625, 0.75, 0.5, 0.75, 0.5, 0.1875, 0.5625, 0.25, 0.5, 0.25, 0.5, 0.9375, 0.5625, 1.0, 0.5, 1.0, 0.4375, 0.9375, 0.375, 1.0, 0.375, 0.9375, 0.4375, 0.1875, 0.375, 0.25, 0.375, 0.1875, 0.4375, 0.6875, 0.375, 0.75, 0.375, 0.6875, 0.4375, 0.4375, 0.375, 0.5, 0.375, 0.4375, 0.4375, 0.5625, 0.375, 0.625, 0.375, 0.5625, 0.4375, 0.0625, 0.375, 0.125, 0.375, 0.0625, 0.4375, 0.3125, 0.375, 0.375, 0.375, 0.3125, 0.4375, 0.8125, 0.375, 0.875, 0.375, 0.8125, 0.375, 0.75, 0.4375, 0.8125, 0.375, 0.8125, 0.375, 0.375, 0.4375, 0.4375, 0.375, 0.4375, 0.5625, 0.375, 0.5, 0.4375, 0.5, 0.375, 0.5625, 0.75, 0.5, 0.8125, 0.5, 0.75, 0.4375, 0.375, 0.5, 0.4375, 0.4375, 0.4375, 0.4375, 0.75, 0.5, 0.8125, 0.4375, 0.8125, 0.6875, 0.6875, 0.625, 0.75, 0.625, 0.6875, 0.625, 0.75, 0.5625, 0.8125, 0.5625, 0.75, 0.625, 0.5625, 0.6875, 0.625, 0.625, 0.625, 0.3125, 0.5625, 0.25, 0.625, 0.25, 0.5625, 0.625, 0.375, 0.5625, 0.4375, 0.5625, 0.375, 0.25, 0.6875, 0.3125, 0.75, 0.25, 0.75, 0.375, 0.25, 0.4375, 0.3125, 0.375, 0.3125, 0.375, 0.875, 0.4375, 0.9375, 0.375, 0.9375, 0.5625, 0.875, 0.5, 0.9375, 0.5, 0.875, 0.5625, 0.25, 0.5, 0.3125, 0.5, 0.25, 0.4375, 0.875, 0.5, 0.9375, 0.4375, 0.9375, 0.4375, 0.25, 0.5, 0.3125, 0.4375, 0.3125, 0.1875, 0.6875, 0.125, 0.75, 0.125, 0.6875, 0.625, 0.25, 0.5625, 0.3125, 0.5625, 0.25, 0.125, 0.5625, 0.1875, 0.625, 0.125, 0.625, 0.8125, 0.5625, 0.75, 0.625, 0.75, 0.5625, 0.625, 0.875, 0.5625, 0.9375, 0.5625, 0.875, 0.75, 0.6875, 0.8125, 0.75, 0.75, 0.75, 0.8125, 0.5, 0.75, 0.5625, 0.75, 0.5, 0.125, 0.5, 0.1875, 0.5625, 0.125, 0.5625, 0.3125, 0.5, 0.25, 0.5625, 0.25, 0.5, 0.625, 0.5, 0.6875, 0.5625, 0.625, 0.5625, 0.375, 0.5, 0.4375, 0.5625, 0.375, 0.5625, 0.375, 0.125, 0.4375, 0.1875, 0.375, 0.1875, 0.5625, 0.125, 0.5, 0.1875, 0.5, 0.125, 0.5625, 0.5, 0.5, 0.5625, 0.5, 0.5, 0.4375, 0.125, 0.5, 0.1875, 0.4375, 0.1875, 0.4375, 0.5, 0.5, 0.5625, 0.4375, 0.5625, 0.1875, 0.5, 0.25, 0.5625, 0.1875, 0.5625, 0.6875, 0.5, 0.75, 0.5625, 0.6875, 0.5625, 0.875, 0.5, 0.8125, 0.5625, 0.8125, 0.5, 0.375, 0.5, 0.3125, 0.5625, 0.3125, 0.5, 0.625, 0.5, 0.5625, 0.5625, 0.5625, 0.5, 0.625, 0.125, 0.5625, 0.1875, 0.5625, 0.125, 0.75, 0.625, 0.8125, 0.6875, 0.75, 0.6875, 0.1875, 0.625, 0.125, 0.6875, 0.125, 0.625, 0.25, 0.625, 0.3125, 0.6875, 0.25, 0.6875, 0.6875, 0.625, 0.625, 0.6875, 0.625, 0.625, 0.375, 0.0, 0.4375, 0.0625, 0.375, 0.0625, 0.375, 0.625, 0.4375, 0.6875, 0.375, 0.6875, 0.5625, 0.625, 0.5, 0.6875, 0.5, 0.625, 0.5625, 0.0, 0.5, 0.0625, 0.5, 0.0, 0.4375, 0.625, 0.5, 0.6875, 0.4375, 0.6875, 0.4375, 0.0, 0.5, 0.0625, 0.4375, 0.0625, 0.75, 0.625, 0.6875, 0.6875, 0.6875, 0.625, 0.25, 0.625, 0.1875, 0.6875, 0.1875, 0.625, 0.625, 0.0, 0.5625, 0.0625, 0.5625, 0.0, 0.625, 0.625, 0.5625, 0.6875, 0.5625, 0.625, 0.3125, 0.625, 0.375, 0.6875, 0.3125, 0.6875, 0.8125, 0.625, 0.875, 0.6875, 0.8125, 0.6875, 0.6875, 0.5625, 0.75, 0.5625, 0.75, 0.625, 0.8125, 0.5625, 0.8125, 0.625, 0.75, 0.625, 0.75, 0.625, 0.8125, 0.625, 0.8125, 0.6875, 0.75, 0.625, 0.75, 0.6875, 0.6875, 0.6875, 0.8125, 0.6875, 0.875, 0.6875, 0.875, 0.75, 0.5625, 0.9375, 0.625, 0.9375, 0.625, 1.0, 0.5625, 0.1875, 0.625, 0.1875, 0.625, 0.25, 0.3125, 0.6875, 0.375, 0.6875, 0.375, 0.75, 0.5625, 0.6875, 0.625, 0.6875, 0.625, 0.75, 0.5625, 0.4375, 0.625, 0.4375, 0.625, 0.5, 0.5625, 0.5625, 0.625, 0.5625, 0.625, 0.625, 0.375, 0.5625, 0.375, 0.625, 0.3125, 0.625, 0.5625, 0.0625, 0.625, 0.0625, 0.625, 0.125, 0.875, 0.5625, 0.875, 0.625, 0.8125, 0.625, 0.1875, 0.5625, 0.25, 0.5625, 0.25, 0.625, 0.5625, 0.3125, 0.625, 0.3125, 0.625, 0.375, 0.25, 0.6875, 0.25, 0.75, 0.1875, 0.75, 0.5625, 0.8125, 0.625, 0.8125, 0.625, 0.875, 0.75, 0.6875, 0.75, 0.75, 0.6875, 0.75, 0.5, 0.8125, 0.5, 0.875, 0.4375, 0.875, 0.5, 0.3125, 0.5, 0.375, 0.4375, 0.375, 0.5, 0.0625, 0.5, 0.125, 0.4375, 0.125, 0.5, 0.5625, 0.5, 0.625, 0.4375, 0.625, 0.5, 0.4375, 0.5, 0.5, 0.4375, 0.5, 0.5, 0.6875, 0.5, 0.75, 0.4375, 0.75, 0.5, 0.1875, 0.5, 0.25, 0.4375, 0.25, 0.5, 0.9375, 0.5, 1.0, 0.4375, 1.0, 0.5, 0.8125, 0.5625, 0.8125, 0.5625, 0.875, 0.5, 0.3125, 0.5625, 0.3125, 0.5625, 0.375, 0.5, 0.0625, 0.5625, 0.0625, 0.5625, 0.125, 0.5, 0.5625, 0.5625, 0.5625, 0.5625, 0.625, 0.5, 0.4375, 0.5625, 0.4375, 0.5625, 0.5, 0.5, 0.6875, 0.5625, 0.6875, 0.5625, 0.75, 0.5, 0.1875, 0.5625, 0.1875, 0.5625, 0.25, 0.5, 0.9375, 0.5625, 0.9375, 0.5625, 1.0, 0.4375, 0.9375, 0.4375, 1.0, 0.375, 1.0, 0.4375, 0.1875, 0.4375, 0.25, 0.375, 0.25, 0.4375, 0.6875, 0.4375, 0.75, 0.375, 0.75, 0.4375, 0.4375, 0.4375, 0.5, 0.375, 0.5, 0.4375, 0.5625, 0.4375, 0.625, 0.375, 0.625, 0.4375, 0.0625, 0.4375, 0.125, 0.375, 0.125, 0.4375, 0.3125, 0.4375, 0.375, 0.375, 0.375, 0.4375, 0.8125, 0.4375, 0.875, 0.375, 0.875, 0.375, 0.75, 0.4375, 0.75, 0.4375, 0.8125, 0.375, 0.375, 0.4375, 0.375, 0.4375, 0.4375, 0.5625, 0.375, 0.5625, 0.4375, 0.5, 0.4375, 0.5625, 0.75, 0.5625, 0.8125, 0.5, 0.8125, 0.4375, 0.375, 0.5, 0.375, 0.5, 0.4375, 0.4375, 0.75, 0.5, 0.75, 0.5, 0.8125, 0.6875, 0.6875, 0.6875, 0.75, 0.625, 0.75, 0.625, 0.75, 0.625, 0.8125, 0.5625, 0.8125, 0.625, 0.5625, 0.6875, 0.5625, 0.6875, 0.625, 0.3125, 0.5625, 0.3125, 0.625, 0.25, 0.625, 0.625, 0.375, 0.625, 0.4375, 0.5625, 0.4375, 0.25, 0.6875, 0.3125, 0.6875, 0.3125, 0.75, 0.375, 0.25, 0.4375, 0.25, 0.4375, 0.3125, 0.375, 0.875, 0.4375, 0.875, 0.4375, 0.9375, 0.5625, 0.875, 0.5625, 0.9375, 0.5, 0.9375, 0.5625, 0.25, 0.5625, 0.3125, 0.5, 0.3125, 0.4375, 0.875, 0.5, 0.875, 0.5, 0.9375, 0.4375, 0.25, 0.5, 0.25, 0.5, 0.3125, 0.1875, 0.6875, 0.1875, 0.75, 0.125, 0.75, 0.625, 0.25, 0.625, 0.3125, 0.5625, 0.3125, 0.125, 0.5625, 0.1875, 0.5625, 0.1875, 0.625, 0.625, 0.875, 0.625, 0.9375, 0.5625, 0.9375, 0.75, 0.6875, 0.8125, 0.6875, 0.8125, 0.75, 0.8125, 0.5, 0.8125, 0.5625, 0.75, 0.5625, 0.125, 0.5, 0.1875, 0.5, 0.1875, 0.5625, 0.3125, 0.5, 0.3125, 0.5625, 0.25, 0.5625, 0.625, 0.5, 0.6875, 0.5, 0.6875, 0.5625, 0.375, 0.5, 0.4375, 0.5, 0.4375, 0.5625, 0.375, 0.125, 0.4375, 0.125, 0.4375, 0.1875, 0.5625, 0.125, 0.5625, 0.1875, 0.5, 0.1875, 0.5625, 0.5, 0.5625, 0.5625, 0.5, 0.5625, 0.4375, 0.125, 0.5, 0.125, 0.5, 0.1875, 0.4375, 0.5, 0.5, 0.5, 0.5, 0.5625, 0.1875, 0.5, 0.25, 0.5, 0.25, 0.5625, 0.6875, 0.5, 0.75, 0.5, 0.75, 0.5625, 0.875, 0.5, 0.875, 0.5625, 0.8125, 0.5625, 0.375, 0.5, 0.375, 0.5625, 0.3125, 0.5625, 0.625, 0.5, 0.625, 0.5625, 0.5625, 0.5625, 0.625, 0.125, 0.625, 0.1875, 0.5625, 0.1875, 0.1875, 0.625, 0.1875, 0.6875, 0.125, 0.6875, 0.25, 0.625, 0.3125, 0.625, 0.3125, 0.6875, 0.6875, 0.625, 0.6875, 0.6875, 0.625, 0.6875, 0.375, 0.0, 0.4375, 0.0, 0.4375, 0.0625, 0.375, 0.625, 0.4375, 0.625, 0.4375, 0.6875, 0.5625, 0.625, 0.5625, 0.6875, 0.5, 0.6875, 0.5625, 0.0, 0.5625, 0.0625, 0.5, 0.0625, 0.4375, 0.625, 0.5, 0.625, 0.5, 0.6875, 0.4375, 0.0, 0.5, 0.0, 0.5, 0.0625, 0.25, 0.625, 0.25, 0.6875, 0.1875, 0.6875, 0.625, 0.0, 0.625, 0.0625, 0.5625, 0.0625, 0.625, 0.625, 0.625, 0.6875, 0.5625, 0.6875, 0.3125, 0.625, 0.375, 0.625, 0.375, 0.6875, 0.8125, 0.625, 0.875, 0.625, 0.875, 0.6875])
me_cube_002.materials.append(mat_material_002)
me_cube_002.use_mirror_vertex_groups = False
me_cube_002.update()

# ---- objects
ob_cube = bpy.data.objects.new('Cube', me_cube)
ob_cube_001 = bpy.data.objects.new('Cube.001', me_cube_001)
ob_cube_002 = bpy.data.objects.new('Cube.002', me_cube_002)

# ---- transforms, parenting, visibility, modifiers, constraints
ob_cube.location = (0.0, 0.0, 0.0)
ob_cube.lock_rotations_4d = False
ob_cube.empty_display_type = 'ARROWS'
ob_cube.lineart.crease_threshold = 0.0
ob_cube_001.location = (4.282, 0.0, 0.0)
ob_cube_001.lock_rotations_4d = False
ob_cube_001.empty_display_type = 'ARROWS'
ob_cube_001.lineart.crease_threshold = 0.0
ob_cube_002.location = (-5.273, 0.0, 0.0)
ob_cube_002.lock_rotations_4d = False
ob_cube_002.empty_display_type = 'ARROWS'
ob_cube_002.lineart.crease_threshold = 0.0

# ---- collection membership
col_collection.objects.link(ob_cube)
col_collection.objects.link(ob_cube_001)
col_collection.objects.link(ob_cube_002)

# ---- scene / render settings (as saved in the file)
scene.frame_start = 1; scene.frame_end = 250; scene.frame_set(1)
scene.render.engine = 'BLENDER_EEVEE_NEXT'
scene.cycles.sampling_pattern = 'TABULATED_SOBOL'
scene.cycles.use_light_tree = False
scene.view_settings.view_transform = 'Filmic'
bpy.context.view_layer.update()

# ---- added for rendering (the .blend has no active camera and no usable light): camera, sun
cam_auto = bpy.data.cameras.new('AutoCamera')
cam_auto.lens = 50.0
cam_auto.sensor_width = 36.0
cam_auto.clip_end = 1000.0
ob_auto_camera = bpy.data.objects.new('AutoCamera', cam_auto)
scene.collection.objects.link(ob_auto_camera)
ob_auto_camera.location = (12.7687, -16.5071, 10.9642)
ob_auto_camera.rotation_euler = (1.09748, -7.21219e-08, 0.694738)
scene.camera = ob_auto_camera
light_auto_sun = bpy.data.lights.new('AutoSun', 'SUN')
light_auto_sun.energy = 3.0
light_auto_sun.angle = 0.0523599
ob_auto_sun = bpy.data.objects.new('AutoSun', light_auto_sun)
scene.collection.objects.link(ob_auto_sun)
ob_auto_sun.rotation_euler = (0.872665, 0.174533, 0.523599)
bpy.context.view_layer.update()

